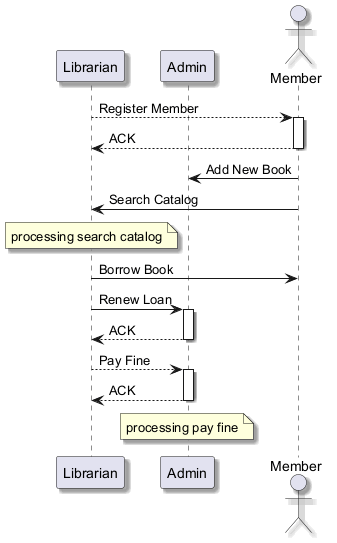

The diagram above was rendered by PlantUML. Its source (embedded in the PNG):
@startuml
skinparam backgroundColor #FFFFFF
skinparam classBackgroundColor #F1F8E9
skinparam classBorderColor #33691E
skinparam shadowing true
participant "Librarian" as L
participant "Admin" as A
actor "Member" as M
L --> M : Register Member
activate M
M --> L : ACK
deactivate M
M -> A : Add New Book
M -> L : Search Catalog
note over L : processing search catalog
L -> M : Borrow Book
L -> A : Renew Loan
activate A
A --> L : ACK
deactivate A
L --> A : Pay Fine
activate A
A --> L : ACK
deactivate A
note over A : processing pay fine
@enduml